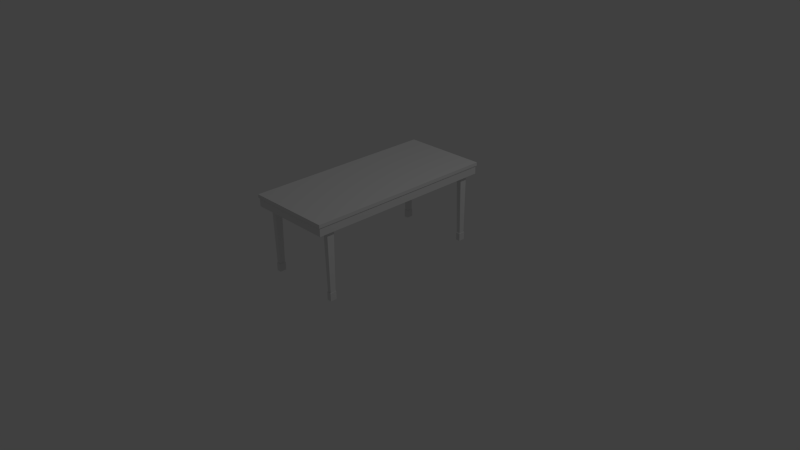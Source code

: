 # Source: Desk.blend  (saved by Blender 2.65.0; exported with 4.5.12 LTS)
import bpy
from mathutils import Matrix  # noqa: F401  (used for matrix-valued properties, if any)

bpy.ops.wm.read_factory_settings(use_empty=True)
scene = bpy.context.scene
scene.name = 'Scene'

# ---- collections
col_collection_1 = bpy.data.collections.new('Collection 1'); scene.collection.children.link(col_collection_1)

# ---- materials (node trees are filled in below, after node groups)
mat_desk = bpy.data.materials.new('Desk')
mat_desk.alpha_threshold = 0.0
mat_desk.use_transparent_shadow = False
mat_desk.roughness = 0.5
mat_desk.line_color = (0.0, 0.0, 0.0, 1.0)

# ---- material node trees

# ---- world
world_world = bpy.data.worlds.new('World'); scene.world = world_world
world_world.color = (0.05088, 0.05088, 0.05088)
world_world.use_sun_shadow = False
world_world.sun_shadow_jitter_overblur = 0.0
world_world.cycles.sampling_method = 'MANUAL'
world_world.cycles.sample_map_resolution = 256

# ---- cameras
cam_camera = bpy.data.cameras.new('Camera')
cam_camera.clip_end = 100.0
cam_camera.lens = 35.0
cam_camera.sensor_width = 32.0
cam_camera.sensor_height = 18.0
cam_camera.ortho_scale = 7.314
cam_camera.dof.focus_distance = 0.0
cam_camera.dof.aperture_fstop = 128.0

# ---- lights
light_lamp = bpy.data.lights.new('Lamp', 'POINT')
light_lamp.transmission_factor = 0.0
light_lamp.cutoff_distance = 30.0
light_lamp.energy = 100.0
light_lamp.shadow_buffer_clip_start = 1.001
light_lamp.shadow_soft_size = 0.1
light_lamp.shadow_maximum_resolution = 0.006
light_lamp.use_absolute_resolution = True
light_lamp.cycles.use_multiple_importance_sampling = False

# ---- meshes
me_plane = bpy.data.meshes.new('Plane')
me_plane.from_pydata([(10.47, 21.32, 2.161), (9.45, 21.32, 2.161), (10.47, 22.81, 2.161), (9.45, 22.81, 2.161), (10.64, 21.07, 19.44), (9.278, 21.07, 19.44), (10.64, 23.07, 19.44), (9.278, 23.07, 19.44), (-9.45, 21.32, 2.161), (-10.47, 21.32, 2.161), (-9.45, 22.81, 2.161), (-10.47, 22.81, 2.161), (-9.278, 21.07, 19.44), (-10.64, 21.07, 19.44), (-9.278, 23.07, 19.44), (-10.64, 23.07, 19.44), (-11.45, 25.72, 18.42), (11.45, 25.72, 18.42), (-11.67, 25.97, 20.66), (11.67, 25.97, 20.66), (10.56, 21.19, 2.161), (9.359, 21.19, 2.161), (10.56, 22.95, 2.161), (9.359, 22.95, 2.161), (-9.359, 21.19, 2.161), (-10.56, 21.19, 2.161), (-9.359, 22.95, 2.161), (-10.56, 22.95, 2.161), (10.56, 21.19, 0.03468), (9.359, 21.19, 0.03468), (10.56, 22.95, 0.03468), (9.359, 22.95, 0.03468), (-9.359, 21.19, 0.03468), (-10.56, 21.19, 0.03468), (-9.359, 22.95, 0.03468), (-10.56, 22.95, 0.03468), (-11.67, 25.97, 21.57), (11.67, 25.97, 21.57), (-11.45, 25.72, 20.66), (11.45, 25.72, 20.66), (10.47, -21.32, 2.161), (9.45, -21.32, 2.161), (10.47, -22.81, 2.161), (9.45, -22.81, 2.161), (10.64, -21.07, 19.44), (9.278, -21.07, 19.44), (10.64, -23.07, 19.44), (9.278, -23.07, 19.44), (-11.45, -25.72, 18.42), (11.45, -25.72, 18.42), (-11.67, -25.97, 20.66), (11.67, -25.97, 20.66), (10.56, -21.19, 2.161), (9.359, -21.19, 2.161), (10.56, -22.95, 2.161), (9.359, -22.95, 2.161), (10.56, -21.19, 0.03468), (9.359, -21.19, 0.03468), (10.56, -22.95, 0.03468), (9.359, -22.95, 0.03468), (-11.67, -25.97, 21.57), (11.67, -25.97, 21.57), (-11.45, -25.72, 20.66), (11.45, -25.72, 20.66), (-9.45, -21.32, 2.161), (-10.47, -21.32, 2.161), (-9.45, -22.81, 2.161), (-10.47, -22.81, 2.161), (-9.278, -21.07, 19.44), (-10.64, -21.07, 19.44), (-9.278, -23.07, 19.44), (-10.64, -23.07, 19.44), (-9.359, -21.19, 2.161), (-10.56, -21.19, 2.161), (-9.359, -22.95, 2.161), (-10.56, -22.95, 2.161), (-9.359, -21.19, 0.03468), (-10.56, -21.19, 0.03468), (-9.359, -22.95, 0.03468), (-10.56, -22.95, 0.03468)], [], [(0, 1, 21, 20), (0, 2, 6, 4), (3, 1, 5, 7), (1, 0, 4, 5), (2, 3, 7, 6), (10, 8, 24, 26), (8, 10, 14, 12), (11, 9, 13, 15), (9, 8, 12, 13), (10, 11, 15, 14), (38, 39, 17, 16), (39, 63, 49, 17), (48, 16, 17, 49), (27, 26, 34, 35), (22, 20, 28, 30), (1, 3, 23, 21), (11, 10, 26, 27), (2, 0, 20, 22), (8, 9, 25, 24), (9, 11, 27, 25), (3, 2, 22, 23), (29, 31, 30, 28), (33, 35, 34, 32), (23, 22, 30, 31), (24, 25, 33, 32), (25, 27, 35, 33), (20, 21, 29, 28), (21, 23, 31, 29), (26, 24, 32, 34), (19, 18, 36, 37), (18, 19, 39, 38), (40, 52, 53, 41), (40, 44, 46, 42), (43, 47, 45, 41), (41, 45, 44, 40), (42, 46, 47, 43), (54, 58, 56, 52), (41, 53, 55, 43), (42, 54, 52, 40), (43, 55, 54, 42), (57, 56, 58, 59), (55, 59, 58, 54), (52, 56, 57, 53), (53, 57, 59, 55), (19, 51, 63, 39), (18, 50, 60, 36), (62, 38, 16, 48), (51, 19, 37, 61), (51, 61, 60, 50), (50, 18, 38, 62), (61, 37, 36, 60), (50, 62, 63, 51), (62, 48, 49, 63), (66, 74, 72, 64), (64, 68, 70, 66), (67, 71, 69, 65), (65, 69, 68, 64), (66, 70, 71, 67), (75, 79, 78, 74), (67, 75, 74, 66), (64, 72, 73, 65), (65, 73, 75, 67), (77, 76, 78, 79), (72, 76, 77, 73), (73, 77, 79, 75), (74, 78, 76, 72)])
me_plane.polygons.foreach_set('use_smooth', [True] * 66)
_uv = me_plane.uv_layers.new(name='UVMap')
_uv.uv.foreach_set('vector', [0.6137, 0.783, 0.5769, 0.783, 0.5769, 0.7783, 0.6137, 0.7783, 0.6137, 0.783, 0.6607, 0.783, 0.6607, 0.98, 0.6137, 0.98, 0.53, 0.783, 0.5769, 0.783, 0.5769, 0.98, 0.53, 0.98, 0.5769, 0.783, 0.6137, 0.783, 0.6137, 0.98, 0.5769, 0.98, 0.5003, 0.783, 0.53, 0.783, 0.53, 0.98, 0.5003, 0.98, 0.1234, 0.7862, 0.07501, 0.7862, 0.07501, 0.7842, 0.1234, 0.7842, 0.07501, 0.7862, 0.1234, 0.7862, 0.1234, 0.9831, 0.07501, 0.9831, 0.01582, 0.7862, 0.04551, 0.7862, 0.04551, 0.9831, 0.01582, 0.9831, 0.04551, 0.7862, 0.07501, 0.7862, 0.07501, 0.9831, 0.04551, 0.9831, 0.1234, 0.7862, 0.1565, 0.7862, 0.1565, 0.9831, 0.1234, 0.9831, 0.6469, 0.0776, 0.8674, 0.0776, 0.8674, 0.1052, 0.6469, 0.1052, 0.9159, 0.1052, 0.9159, 0.5612, 0.8674, 0.5612, 0.8674, 0.1052, 0.6469, 0.5612, 0.6469, 0.1052, 0.8674, 0.1052, 0.8674, 0.5612, 0.1565, 0.7842, 0.1234, 0.7842, 0.1234, 0.733, 0.1565, 0.733, 0.6607, 0.7783, 0.6137, 0.7783, 0.6137, 0.7311, 0.6607, 0.7311, 0.5769, 0.783, 0.53, 0.783, 0.53, 0.7783, 0.5769, 0.7783, 0.1565, 0.7862, 0.1234, 0.7862, 0.1234, 0.7842, 0.1565, 0.7842, 0.6607, 0.783, 0.6137, 0.783, 0.6137, 0.7783, 0.6607, 0.7783, 0.07501, 0.7862, 0.04551, 0.7862, 0.04551, 0.7842, 0.07501, 0.7842, 0.04551, 0.7862, 0.01582, 0.7862, 0.01582, 0.7842, 0.04551, 0.7842, 0.53, 0.783, 0.5003, 0.783, 0.5003, 0.7783, 0.53, 0.7783, 0.53, 0.6602, 0.53, 0.7311, 0.5003, 0.7311, 0.5003, 0.6602, 0.1565, 0.6581, 0.1565, 0.733, 0.1234, 0.733, 0.1234, 0.6581, 0.53, 0.7783, 0.5003, 0.7783, 0.5003, 0.7311, 0.53, 0.7311, 0.07501, 0.7842, 0.04551, 0.7842, 0.04551, 0.733, 0.07501, 0.733, 0.04551, 0.7842, 0.01582, 0.7842, 0.01582, 0.733, 0.04551, 0.733, 0.6137, 0.7783, 0.5769, 0.7783, 0.5769, 0.7311, 0.6137, 0.7311, 0.5769, 0.7783, 0.53, 0.7783, 0.53, 0.7311, 0.5769, 0.7311, 0.1234, 0.7842, 0.07501, 0.7842, 0.07501, 0.733, 0.1234, 0.733, 0.8674, 0.04949, 0.6469, 0.04949, 0.6469, 0.0198, 0.8674, 0.0198, 0.6469, 0.04949, 0.8674, 0.04949, 0.8674, 0.0776, 0.6469, 0.0776, 0.2076, 0.7846, 0.2076, 0.7802, 0.2426, 0.7802, 0.2426, 0.7846, 0.2076, 0.7846, 0.2076, 0.9836, 0.1701, 0.9836, 0.1701, 0.7846, 0.2856, 0.7846, 0.2856, 0.9836, 0.2426, 0.9836, 0.2426, 0.7846, 0.2426, 0.7846, 0.2426, 0.9836, 0.2076, 0.9836, 0.2076, 0.7846, 0.3142, 0.7846, 0.3142, 0.9836, 0.2856, 0.9836, 0.2856, 0.7846, 0.1701, 0.7802, 0.1701, 0.7323, 0.2076, 0.7323, 0.2076, 0.7802, 0.2426, 0.7846, 0.2426, 0.7802, 0.2856, 0.7802, 0.2856, 0.7846, 0.1701, 0.7846, 0.1701, 0.7802, 0.2076, 0.7802, 0.2076, 0.7846, 0.2856, 0.7846, 0.2856, 0.7802, 0.3142, 0.7802, 0.3142, 0.7846, 0.2856, 0.6538, 0.3142, 0.6538, 0.3142, 0.7323, 0.2856, 0.7323, 0.2856, 0.7802, 0.2856, 0.7323, 0.3142, 0.7323, 0.3142, 0.7802, 0.2076, 0.7802, 0.2076, 0.7323, 0.2426, 0.7323, 0.2426, 0.7802, 0.2426, 0.7802, 0.2426, 0.7323, 0.2856, 0.7323, 0.2856, 0.7802, 0.9433, 0.1052, 0.9433, 0.5612, 0.9159, 0.5612, 0.9159, 0.1052, 0.5657, 0.1052, 0.5657, 0.5612, 0.527, 0.5612, 0.527, 0.1052, 0.6027, 0.5612, 0.6027, 0.1052, 0.6469, 0.1052, 0.6469, 0.5612, 0.9433, 0.5612, 0.9433, 0.1052, 0.9748, 0.1052, 0.9748, 0.5612, 0.8674, 0.6132, 0.8674, 0.6427, 0.6469, 0.6427, 0.6469, 0.6132, 0.5657, 0.5612, 0.5657, 0.1052, 0.6027, 0.1052, 0.6027, 0.5612, 0.05412, 0.6083, 0.05412, 0.01698, 0.4185, 0.01698, 0.4185, 0.6083, 0.6469, 0.6132, 0.6469, 0.5822, 0.8674, 0.5822, 0.8674, 0.6132, 0.6469, 0.5822, 0.6469, 0.5612, 0.8674, 0.5612, 0.8674, 0.5822, 0.3672, 0.7815, 0.3672, 0.7793, 0.415, 0.7793, 0.415, 0.7815, 0.415, 0.7815, 0.415, 0.9814, 0.3672, 0.9814, 0.3672, 0.7815, 0.475, 0.7815, 0.475, 0.9814, 0.4454, 0.9814, 0.4454, 0.7815, 0.4454, 0.7815, 0.4454, 0.9814, 0.415, 0.9814, 0.415, 0.7815, 0.3672, 0.7815, 0.3672, 0.9814, 0.335, 0.9814, 0.335, 0.7815, 0.335, 0.7793, 0.335, 0.7314, 0.3672, 0.7314, 0.3672, 0.7793, 0.335, 0.7815, 0.335, 0.7793, 0.3672, 0.7793, 0.3672, 0.7815, 0.415, 0.7815, 0.415, 0.7793, 0.4454, 0.7793, 0.4454, 0.7815, 0.4454, 0.7815, 0.4454, 0.7793, 0.475, 0.7793, 0.475, 0.7815, 0.335, 0.6563, 0.3672, 0.6563, 0.3672, 0.7314, 0.335, 0.7314, 0.415, 0.7793, 0.415, 0.7314, 0.4454, 0.7314, 0.4454, 0.7793, 0.4454, 0.7793, 0.4454, 0.7314, 0.475, 0.7314, 0.475, 0.7793, 0.3672, 0.7793, 0.3672, 0.7314, 0.415, 0.7314, 0.415, 0.7793])
me_plane.materials.append(mat_desk)
me_plane.use_remesh_preserve_volume = False
me_plane.use_remesh_preserve_attributes = False
me_plane.use_mirror_vertex_groups = False
me_plane.update()

# ---- objects
ob_plane = bpy.data.objects.new('Plane', me_plane)
ob_lamp = bpy.data.objects.new('Lamp', light_lamp)
ob_camera = bpy.data.objects.new('Camera', cam_camera)

# ---- transforms, parenting, visibility, modifiers, constraints
ob_plane.location = (0.0, 2.384e-07, 0.0)
ob_plane.scale = (0.0495, 0.0495, 0.0495)
ob_plane.lineart.crease_threshold = 0.0
_m = ob_plane.modifiers.new('EdgeSplit', 'EDGE_SPLIT')
ob_lamp.location = (4.076, 1.005, 5.904)
ob_lamp.rotation_euler = (0.6503, 0.05522, 1.866)
ob_lamp.lock_rotations_4d = False
ob_lamp.empty_display_type = 'ARROWS'
ob_lamp.color = (0.0, 0.0, 0.0, 0.0)
ob_lamp.lineart.crease_threshold = 0.0
ob_camera.location = (7.481, -6.508, 5.344)
ob_camera.rotation_euler = (1.109, 0.01082, 0.8149)
ob_camera.lock_rotations_4d = False
ob_camera.empty_display_type = 'ARROWS'
ob_camera.color = (0.0, 0.0, 0.0, 0.0)
ob_camera.display_type = 'WIRE'
ob_camera.lineart.crease_threshold = 0.0

# ---- collection membership
col_collection_1.objects.link(ob_plane)
col_collection_1.objects.link(ob_lamp)
col_collection_1.objects.link(ob_camera)

# ---- scene / render settings (as saved in the file)
scene.camera = ob_camera
scene.frame_start = 1; scene.frame_end = 250; scene.frame_set(1)
scene.render.engine = 'BLENDER_EEVEE_NEXT'
scene.render.image_settings.color_mode = 'RGB'
scene.render.image_settings.compression = 90
scene.render.resolution_percentage = 50
scene.render.dither_intensity = 0.0
scene.render.bake_margin = 2
scene.render.bake_bias = 0.0
scene.cycles.use_denoising = False
scene.cycles.samples = 10
scene.cycles.sampling_pattern = 'TABULATED_SOBOL'
scene.cycles.light_sampling_threshold = 0.0
scene.cycles.use_adaptive_sampling = False
scene.cycles.use_light_tree = False
scene.cycles.blur_glossy = 0.0
scene.cycles.volume_bounces = 1
scene.cycles.pixel_filter_type = 'GAUSSIAN'
scene.cycles.sample_clamp_indirect = 0.0
scene.view_settings.view_transform = 'Standard'
bpy.context.view_layer.update()
